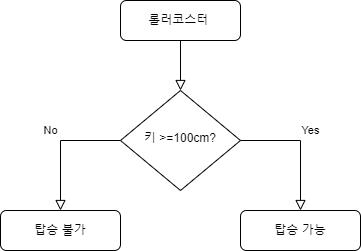

The diagram above was exported from draw.io. Its source (the exported page's mxGraphModel, read from the mxfile embedded in the PNG):
<mxGraphModel dx="1426" dy="743" grid="1" gridSize="10" guides="1" tooltips="1" connect="1" arrows="1" fold="1" page="1" pageScale="1" pageWidth="827" pageHeight="1169" math="0" shadow="0">
  <root>
    <mxCell id="WIyWlLk6GJQsqaUBKTNV-0" />
    <mxCell id="WIyWlLk6GJQsqaUBKTNV-1" parent="WIyWlLk6GJQsqaUBKTNV-0" />
    <mxCell id="WIyWlLk6GJQsqaUBKTNV-2" value="" style="rounded=0;html=1;jettySize=auto;orthogonalLoop=1;fontSize=11;endArrow=block;endFill=0;endSize=8;strokeWidth=1;shadow=0;labelBackgroundColor=none;edgeStyle=orthogonalEdgeStyle;" parent="WIyWlLk6GJQsqaUBKTNV-1" source="WIyWlLk6GJQsqaUBKTNV-3" target="WIyWlLk6GJQsqaUBKTNV-6" edge="1">
      <mxGeometry relative="1" as="geometry" />
    </mxCell>
    <mxCell id="WIyWlLk6GJQsqaUBKTNV-3" value="롤러코스터&amp;nbsp;" style="rounded=1;whiteSpace=wrap;html=1;fontSize=12;glass=0;strokeWidth=1;shadow=0;" parent="WIyWlLk6GJQsqaUBKTNV-1" vertex="1">
      <mxGeometry x="160" y="80" width="120" height="40" as="geometry" />
    </mxCell>
    <mxCell id="WIyWlLk6GJQsqaUBKTNV-5" value="No" style="edgeStyle=orthogonalEdgeStyle;rounded=0;html=1;jettySize=auto;orthogonalLoop=1;fontSize=11;endArrow=block;endFill=0;endSize=8;strokeWidth=1;shadow=0;labelBackgroundColor=none;exitX=0;exitY=0.5;exitDx=0;exitDy=0;" parent="WIyWlLk6GJQsqaUBKTNV-1" source="WIyWlLk6GJQsqaUBKTNV-6" target="WIyWlLk6GJQsqaUBKTNV-7" edge="1">
      <mxGeometry x="-0.0769" y="-14" relative="1" as="geometry">
        <mxPoint x="4" y="-10" as="offset" />
      </mxGeometry>
    </mxCell>
    <mxCell id="WIyWlLk6GJQsqaUBKTNV-6" value="키 &amp;gt;=100cm?" style="rhombus;whiteSpace=wrap;html=1;shadow=0;fontFamily=Helvetica;fontSize=12;align=center;strokeWidth=1;spacing=6;spacingTop=-4;" parent="WIyWlLk6GJQsqaUBKTNV-1" vertex="1">
      <mxGeometry x="160" y="170" width="120" height="100" as="geometry" />
    </mxCell>
    <mxCell id="WIyWlLk6GJQsqaUBKTNV-7" value="탑승 불가" style="rounded=1;whiteSpace=wrap;html=1;fontSize=12;glass=0;strokeWidth=1;shadow=0;" parent="WIyWlLk6GJQsqaUBKTNV-1" vertex="1">
      <mxGeometry x="40" y="290" width="120" height="40" as="geometry" />
    </mxCell>
    <mxCell id="WIyWlLk6GJQsqaUBKTNV-9" value="Yes" style="edgeStyle=orthogonalEdgeStyle;rounded=0;html=1;jettySize=auto;orthogonalLoop=1;fontSize=11;endArrow=block;endFill=0;endSize=8;strokeWidth=1;shadow=0;labelBackgroundColor=none;exitX=1;exitY=0.5;exitDx=0;exitDy=0;" parent="WIyWlLk6GJQsqaUBKTNV-1" source="WIyWlLk6GJQsqaUBKTNV-6" target="WIyWlLk6GJQsqaUBKTNV-12" edge="1">
      <mxGeometry x="-0.0769" y="14" relative="1" as="geometry">
        <mxPoint x="-4" y="-10" as="offset" />
        <mxPoint x="270" y="330" as="sourcePoint" />
      </mxGeometry>
    </mxCell>
    <mxCell id="WIyWlLk6GJQsqaUBKTNV-12" value="탑승 가능" style="rounded=1;whiteSpace=wrap;html=1;fontSize=12;glass=0;strokeWidth=1;shadow=0;" parent="WIyWlLk6GJQsqaUBKTNV-1" vertex="1">
      <mxGeometry x="280" y="290" width="120" height="40" as="geometry" />
    </mxCell>
  </root>
</mxGraphModel>